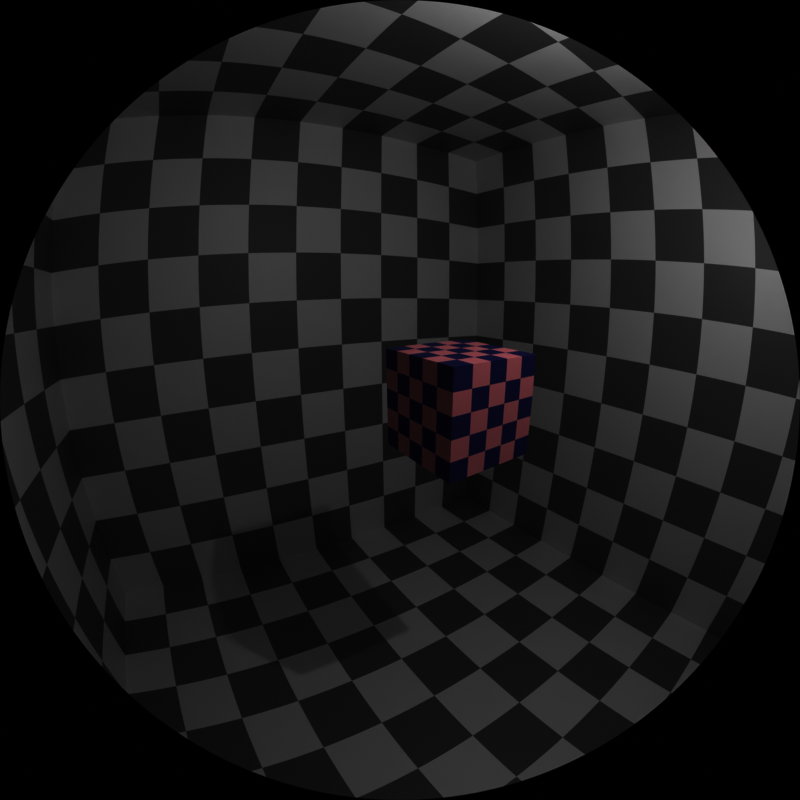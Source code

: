 # Source: Demo_RS_01.blend  (saved by Blender 3.1.7; exported with 4.5.12 LTS)
import bpy
from mathutils import Matrix  # noqa: F401  (used for matrix-valued properties, if any)

bpy.ops.wm.read_factory_settings(use_empty=True)
scene = bpy.context.scene
scene.name = 'Scene'

# ---- collections
col_collection = bpy.data.collections.new('Collection'); scene.collection.children.link(col_collection)
col_anycam = bpy.data.collections.new('AnyCam'); scene.collection.children.link(col_anycam)

# ---- materials (node trees are filled in below, after node groups)
mat_material = bpy.data.materials.new('Material')
mat_material.alpha_threshold = 0.0
mat_material.line_color = (0.0, 0.0, 0.0, 1.0)
mat_material_001 = bpy.data.materials.new('Material.001')
mat_anycam_plastic_cam_pano_std_test_120deg_48kp_orig_cam_left = bpy.data.materials.new('AnyCam.Plastic.Cam.Pano.Std.Test_120deg_48KP;Orig.Cam.Left')
mat_anycam_plastic_cam_pano_std_test_120deg_48kp_orig_cam_right = bpy.data.materials.new('AnyCam.Plastic.Cam.Pano.Std.Test_120deg_48KP;Orig.Cam.Right')
mat_frustum_pano_s_std_test_120deg_48kp = bpy.data.materials.new('Frustum.Pano.S.Std.Test_120deg_48KP')
mat_frustum_pano_l_std_test_120deg_48kp = bpy.data.materials.new('Frustum.Pano.L.Std.Test_120deg_48KP')

# ---- node groups
ng_anycam_input_plastic = bpy.data.node_groups.new('AnyCam.Input.Plastic', 'ShaderNodeTree')
_s = ng_anycam_input_plastic.interface.new_socket(name='Color', in_out='OUTPUT', socket_type='NodeSocketColor')
_s = ng_anycam_input_plastic.interface.new_socket(name='Color', in_out='INPUT', socket_type='NodeSocketColor')
_s.default_value = (1.0, 1.0, 1.0, 1.0)
_N = ng_anycam_input_plastic.nodes; _L = ng_anycam_input_plastic.links
n0 = _N.new('NodeGroupInput'); n0.name = 'Group Input'; n0.location = (0, 0)
n1 = _N.new('NodeGroupOutput'); n1.name = 'Group Output'; n1.location = (240, 0)
_L.new(n0.outputs[0], n1.inputs[0])
n1.is_active_output = True
ng_auto_smooth = bpy.data.node_groups.new('Auto Smooth', 'GeometryNodeTree')
_s = ng_auto_smooth.interface.new_socket(name='Geometry', in_out='OUTPUT', socket_type='NodeSocketGeometry')
_s = ng_auto_smooth.interface.new_socket(name='Geometry', in_out='INPUT', socket_type='NodeSocketGeometry')
_s = ng_auto_smooth.interface.new_socket(name='Angle', in_out='INPUT', socket_type='NodeSocketFloat')
_s.subtype = 'ANGLE'
_s.min_value = 0.0
_s.max_value = 3.142
ng_auto_smooth.is_modifier = True
_N = ng_auto_smooth.nodes; _L = ng_auto_smooth.links
n0 = _N.new('NodeGroupOutput'); n0.name = 'Group Output'; n0.location = (480, -100)
n1 = _N.new('NodeGroupInput'); n1.name = 'Group Input'; n1.location = (-420, -300)
n2 = _N.new('NodeGroupInput'); n2.name = 'Group Input.001'; n2.location = (-60, -100)
n3 = _N.new('GeometryNodeSetShadeSmooth'); n3.name = 'Set Shade Smooth'; n3.location = (120, -100)
n3.domain = 'EDGE'
n4 = _N.new('GeometryNodeSetShadeSmooth'); n4.name = 'Set Shade Smooth.001'; n4.location = (300, -100)
n5 = _N.new('GeometryNodeInputMeshEdgeAngle'); n5.name = 'Edge Angle'; n5.location = (-420, -220)
n6 = _N.new('GeometryNodeInputEdgeSmooth'); n6.name = 'Is Edge Smooth'; n6.location = (-60, -160)
n7 = _N.new('GeometryNodeInputShadeSmooth'); n7.name = 'Is Face Smooth'; n7.location = (-240, -340)
n8 = _N.new('FunctionNodeBooleanMath'); n8.name = 'Boolean Math'; n8.location = (-60, -220)
n9 = _N.new('FunctionNodeCompare'); n9.name = 'Compare'; n9.location = (-240, -180)
n9.operation = 'LESS_EQUAL'
_L.new(n5.outputs[0], n9.inputs[0])
_L.new(n4.outputs[0], n0.inputs[0])
_L.new(n1.outputs[1], n9.inputs[1])
_L.new(n9.outputs[0], n8.inputs[0])
_L.new(n7.outputs[0], n8.inputs[1])
_L.new(n2.outputs[0], n3.inputs[0])
_L.new(n6.outputs[0], n3.inputs[1])
_L.new(n3.outputs[0], n4.inputs[0])
_L.new(n8.outputs[0], n3.inputs[2])
n0.is_active_output = True

# ---- material node trees
mat_material.use_nodes = True; mat_material.node_tree.nodes.clear()
_N = mat_material.node_tree.nodes; _L = mat_material.node_tree.links
n0 = _N.new('ShaderNodeOutputMaterial'); n0.name = 'Material Output'; n0.location = (300, 300)
n1 = _N.new('ShaderNodeBsdfPrincipled'); n1.name = 'Principled BSDF'; n1.location = (10, 300)
n1.distribution = 'GGX'
n1.subsurface_method = 'BURLEY'
n1.inputs[2].default_value = 0.4
n1.inputs[3].default_value = 1.45
n1.inputs[27].default_value = (0.0, 0.0, 0.0, 1.0)
n1.inputs[28].default_value = 1.0
n2 = _N.new('ShaderNodeTexChecker'); n2.name = 'Checker Texture'; n2.location = (-413, 256)
n2.inputs[1].default_value = (0.7991, 0.3515, 0.3864, 1.0)
n2.inputs[2].default_value = (0.04324, 0.04232, 0.2, 1.0)
_L.new(n1.outputs[0], n0.inputs[0])
_L.new(n2.outputs[0], n1.inputs[0])
n0.is_active_output = True
mat_material_001.use_nodes = True; mat_material_001.node_tree.nodes.clear()
_N = mat_material_001.node_tree.nodes; _L = mat_material_001.node_tree.links
n0 = _N.new('ShaderNodeBsdfPrincipled'); n0.name = 'Principled BSDF'; n0.location = (10, 300)
n0.distribution = 'GGX'
n0.subsurface_method = 'BURLEY'
n0.inputs[3].default_value = 1.45
n0.inputs[27].default_value = (0.0, 0.0, 0.0, 1.0)
n0.inputs[28].default_value = 1.0
n1 = _N.new('ShaderNodeOutputMaterial'); n1.name = 'Material Output'; n1.location = (300, 300)
n2 = _N.new('ShaderNodeTexChecker'); n2.name = 'Checker Texture'; n2.location = (-304, 276)
n3 = _N.new('ShaderNodeTexCoord'); n3.name = 'Texture Coordinate'; n3.location = (-551, 294)
_L.new(n0.outputs[0], n1.inputs[0])
_L.new(n2.outputs[0], n0.inputs[0])
_L.new(n3.outputs[3], n2.inputs[0])
n1.is_active_output = True
mat_anycam_plastic_cam_pano_std_test_120deg_48kp_orig_cam_left.use_nodes = True; mat_anycam_plastic_cam_pano_std_test_120deg_48kp_orig_cam_left.node_tree.nodes.clear()
_N = mat_anycam_plastic_cam_pano_std_test_120deg_48kp_orig_cam_left.node_tree.nodes; _L = mat_anycam_plastic_cam_pano_std_test_120deg_48kp_orig_cam_left.node_tree.links
n0 = _N.new('ShaderNodeBsdfPrincipled'); n0.name = 'Principled BSDF'; n0.location = (10, 300)
n0.distribution = 'GGX'
n0.subsurface_method = 'BURLEY'
n0.inputs[2].default_value = 0.15
n0.inputs[3].default_value = 1.45
n0.inputs[8].default_value = 1.0
n0.inputs[10].default_value = 0.98
n0.inputs[27].default_value = (0.0, 0.0, 0.0, 1.0)
n0.inputs[28].default_value = 1.0
n1 = _N.new('ShaderNodeOutputMaterial'); n1.name = 'Material Output'; n1.location = (300, 300)
n2 = _N.new('ShaderNodeGroup'); n2.name = 'Group'; n2.location = (-370, 300)
n2.width = 280
n2.node_tree = ng_anycam_input_plastic
n2.inputs[0].default_value = (1.0, 1.0, 1.0, 1.0)
n3 = _N.new('ShaderNodeMix'); n3.name = 'Mix'; n3.location = (-160, 180)
n3.data_type = 'RGBA'
n3.inputs[0].default_value = 0.98
_L.new(n0.outputs[0], n1.inputs[0])
_L.new(n2.outputs[0], n3.inputs[6])
_L.new(n2.outputs[0], n3.inputs[7])
_L.new(n3.outputs[2], n0.inputs[0])
n1.is_active_output = True
mat_anycam_plastic_cam_pano_std_test_120deg_48kp_orig_cam_right.use_nodes = True; mat_anycam_plastic_cam_pano_std_test_120deg_48kp_orig_cam_right.node_tree.nodes.clear()
_N = mat_anycam_plastic_cam_pano_std_test_120deg_48kp_orig_cam_right.node_tree.nodes; _L = mat_anycam_plastic_cam_pano_std_test_120deg_48kp_orig_cam_right.node_tree.links
n0 = _N.new('ShaderNodeBsdfPrincipled'); n0.name = 'Principled BSDF'; n0.location = (10, 300)
n0.distribution = 'GGX'
n0.subsurface_method = 'BURLEY'
n0.inputs[2].default_value = 0.15
n0.inputs[3].default_value = 1.45
n0.inputs[8].default_value = 1.0
n0.inputs[10].default_value = 0.98
n0.inputs[27].default_value = (0.0, 0.0, 0.0, 1.0)
n0.inputs[28].default_value = 1.0
n1 = _N.new('ShaderNodeOutputMaterial'); n1.name = 'Material Output'; n1.location = (300, 300)
n2 = _N.new('ShaderNodeGroup'); n2.name = 'Group'; n2.location = (-370, 300)
n2.width = 280
n2.node_tree = ng_anycam_input_plastic
n2.inputs[0].default_value = (1.0, 1.0, 1.0, 1.0)
n3 = _N.new('ShaderNodeMix'); n3.name = 'Mix'; n3.location = (-160, 180)
n3.data_type = 'RGBA'
n3.inputs[0].default_value = 0.98
_L.new(n0.outputs[0], n1.inputs[0])
_L.new(n2.outputs[0], n3.inputs[6])
_L.new(n2.outputs[0], n3.inputs[7])
_L.new(n3.outputs[2], n0.inputs[0])
n1.is_active_output = True
mat_frustum_pano_s_std_test_120deg_48kp.use_nodes = True; mat_frustum_pano_s_std_test_120deg_48kp.node_tree.nodes.clear()
_N = mat_frustum_pano_s_std_test_120deg_48kp.node_tree.nodes; _L = mat_frustum_pano_s_std_test_120deg_48kp.node_tree.links
n0 = _N.new('ShaderNodeBsdfPrincipled'); n0.name = 'Principled BSDF'; n0.location = (10, 300)
n0.distribution = 'GGX'
n0.subsurface_method = 'BURLEY'
n0.inputs[3].default_value = 1.45
n0.inputs[27].default_value = (0.0, 0.0, 0.0, 1.0)
n0.inputs[28].default_value = 1.0
n1 = _N.new('ShaderNodeOutputMaterial'); n1.name = 'Material Output'; n1.location = (300, 300)
_L.new(n0.outputs[0], n1.inputs[0])
n1.is_active_output = True
mat_frustum_pano_l_std_test_120deg_48kp.use_nodes = True; mat_frustum_pano_l_std_test_120deg_48kp.node_tree.nodes.clear()
_N = mat_frustum_pano_l_std_test_120deg_48kp.node_tree.nodes; _L = mat_frustum_pano_l_std_test_120deg_48kp.node_tree.links
n0 = _N.new('ShaderNodeBsdfPrincipled'); n0.name = 'Principled BSDF'; n0.location = (10, 300)
n0.distribution = 'GGX'
n0.subsurface_method = 'BURLEY'
n0.inputs[3].default_value = 1.45
n0.inputs[27].default_value = (0.0, 0.0, 0.0, 1.0)
n0.inputs[28].default_value = 1.0
n1 = _N.new('ShaderNodeOutputMaterial'); n1.name = 'Material Output'; n1.location = (300, 300)
_L.new(n0.outputs[0], n1.inputs[0])
n1.is_active_output = True

# ---- world
world_world = bpy.data.worlds.new('World'); scene.world = world_world
world_world.use_nodes = True; world_world.node_tree.nodes.clear()
_N = world_world.node_tree.nodes; _L = world_world.node_tree.links
n0 = _N.new('ShaderNodeOutputWorld'); n0.name = 'World Output'; n0.location = (300, 300)
n1 = _N.new('ShaderNodeBackground'); n1.name = 'Background'; n1.location = (10, 300)
n1.inputs[0].default_value = (0.05088, 0.05088, 0.05088, 1.0)
_L.new(n1.outputs[0], n0.inputs[0])
n0.is_active_output = True
world_world.color = (0.05088, 0.05088, 0.05088)
world_world.use_sun_shadow = False
world_world.sun_shadow_jitter_overblur = 0.0

# ---- cameras
cam_cam_pano_std_test_120deg_48kp = bpy.data.cameras.new('Cam.Pano.Std.Test_120deg_48KP')
cam_cam_pano_std_test_120deg_48kp.type = 'PANO'
cam_cam_pano_std_test_120deg_48kp.sensor_fit = 'HORIZONTAL'
cam_cam_pano_std_test_120deg_48kp.clip_start = 0.0005
cam_cam_pano_std_test_120deg_48kp.clip_end = 1e+04
cam_cam_pano_std_test_120deg_48kp.lens = 1.0
cam_cam_pano_std_test_120deg_48kp.sensor_width = 1.44
cam_cam_pano_std_test_120deg_48kp.sensor_height = 1.0
cam_cam_pano_std_test_120deg_48kp.display_size = 0.5
cam_cam_pano_std_test_120deg_48kp.panorama_type = 'FISHEYE_EQUIDISTANT'
cam_cam_pano_std_test_120deg_48kp.fisheye_fov = 2.094

# ---- lights
light_light = bpy.data.lights.new('Light', 'POINT')
light_light.transmission_factor = 0.0
light_light.energy = 1000.0
light_light.shadow_soft_size = 0.1
light_light.shadow_maximum_resolution = 0.006
light_light.use_absolute_resolution = True

# ---- meshes
me_cube = bpy.data.meshes.new('Cube')
me_cube.from_pydata([(1.0, 1.0, 1.0), (1.0, 1.0, -1.0), (1.0, -1.0, 1.0), (1.0, -1.0, -1.0), (-1.0, 1.0, 1.0), (-1.0, 1.0, -1.0), (-1.0, -1.0, 1.0), (-1.0, -1.0, -1.0)], [], [(0, 4, 6, 2), (3, 2, 6, 7), (7, 6, 4, 5), (5, 1, 3, 7), (1, 0, 2, 3), (5, 4, 0, 1)])
_uv = me_cube.uv_layers.new(name='UVMap')
_uv.uv.foreach_set('vector', [0.625, 0.5, 0.875, 0.5, 0.875, 0.75, 0.625, 0.75, 0.375, 0.75, 0.625, 0.75, 0.625, 1.0, 0.375, 1.0, 0.375, 0.0, 0.625, 0.0, 0.625, 0.25, 0.375, 0.25, 0.125, 0.5, 0.375, 0.5, 0.375, 0.75, 0.125, 0.75, 0.375, 0.5, 0.625, 0.5, 0.625, 0.75, 0.375, 0.75, 0.375, 0.25, 0.625, 0.25, 0.625, 0.5, 0.375, 0.5])
me_cube.materials.append(mat_material)
me_cube.use_remesh_preserve_volume = False
me_cube.use_remesh_preserve_attributes = False
me_cube.use_mirror_vertex_groups = False
me_cube.update()
me_cube_001 = bpy.data.meshes.new('Cube.001')
me_cube_001.from_pydata([(-1.0, -1.0, -1.0), (-1.0, -1.0, 1.0), (-1.0, 1.0, -1.0), (-1.0, 1.0, 1.0), (1.0, -1.0, -1.0), (1.0, -1.0, 1.0), (1.0, 1.0, -1.0), (1.0, 1.0, 1.0)], [], [(0, 1, 3, 2), (2, 3, 7, 6), (6, 7, 5, 4), (4, 5, 1, 0), (2, 6, 4, 0), (7, 3, 1, 5)])
_uv = me_cube_001.uv_layers.new(name='UVMap')
_uv.uv.foreach_set('vector', [0.375, 0.0, 0.625, 0.0, 0.625, 0.25, 0.375, 0.25, 0.375, 0.25, 0.625, 0.25, 0.625, 0.5, 0.375, 0.5, 0.375, 0.5, 0.625, 0.5, 0.625, 0.75, 0.375, 0.75, 0.375, 0.75, 0.625, 0.75, 0.625, 1.0, 0.375, 1.0, 0.125, 0.5, 0.375, 0.5, 0.375, 0.75, 0.125, 0.75, 0.625, 0.5, 0.875, 0.5, 0.875, 0.75, 0.625, 0.75])
me_cube_001.materials.append(mat_material_001)
me_cube_001.use_remesh_fix_poles = True
me_cube_001.use_remesh_preserve_attributes = False
me_cube_001.use_mirror_vertex_groups = False
me_cube_001.update()
me_frustum_pano_l_std_test_120deg_48kp_mesh_001 = bpy.data.meshes.new('Frustum.Pano.L.Std.Test_120deg_48KP_mesh.001')
me_frustum_pano_l_std_test_120deg_48kp_mesh_001.from_pydata([(0.0, 0.0, 0.0), (-847.8, -176.6, -500.0), (-802.2, -185.7, -567.4), (-737.0, -191.9, -648.1), (-663.6, -197.5, -721.5), (-583.0, -202.4, -786.8), (-496.0, -206.7, -843.4), (-403.5, -210.1, -890.5), (-306.6, -212.9, -927.7), (-206.3, -214.9, -954.6), (-103.7, -216.0, -970.9), (0.0, -216.4, -976.3), (103.7, -216.0, -970.9), (206.3, -214.9, -954.6), (306.6, -212.9, -927.7), (403.5, -210.1, -890.5), (496.0, -206.7, -843.4), (583.0, -202.4, -786.8), (663.6, -197.5, -721.5), (737.0, -191.9, -648.1), (802.2, -185.7, -567.4), (847.8, -176.6, -500.0), (-859.3, -107.4, -500.0), (-806.6, -112.0, -580.4), (-740.9, -115.8, -661.5), (-667.1, -119.1, -735.3), (-586.1, -122.1, -801.0), (-498.5, -124.6, -857.9), (-405.6, -126.7, -905.2), (-308.1, -128.4, -942.6), (-207.3, -129.6, -969.7), (-104.2, -130.3, -986.0), (0.0, -130.5, -991.4), (104.2, -130.3, -986.0), (207.3, -129.6, -969.7), (308.1, -128.4, -942.6), (405.6, -126.7, -905.2), (498.5, -124.6, -857.9), (586.1, -122.1, -801.0), (667.1, -119.1, -735.3), (740.9, -115.8, -661.5), (806.6, -112.0, -580.4), (859.3, -107.4, -500.0), (-865.3, -36.05, -500.0), (-808.7, -37.44, -587.0), (-742.9, -38.69, -668.3), (-668.9, -39.82, -742.3), (-587.6, -40.81, -808.1), (-499.8, -41.65, -865.1), (-406.6, -42.35, -912.6), (-308.9, -42.91, -950.1), (-207.8, -43.3, -977.2), (-104.5, -43.54, -993.6), (0.0, -43.62, -999.0), (104.5, -43.54, -993.6), (207.8, -43.3, -977.2), (308.9, -42.91, -950.1), (406.6, -42.35, -912.6), (499.8, -41.65, -865.1), (587.6, -40.81, -808.1), (668.9, -39.82, -742.3), (742.9, -38.69, -668.3), (808.7, -37.44, -587.0), (865.3, -36.05, -500.0), (-865.3, 36.05, -500.0), (-808.7, 37.44, -587.0), (-742.9, 38.69, -668.3), (-668.9, 39.82, -742.3), (-587.6, 40.81, -808.1), (-499.8, 41.65, -865.1), (-406.6, 42.35, -912.6), (-308.9, 42.91, -950.1), (-207.8, 43.3, -977.2), (-104.5, 43.54, -993.6), (0.0, 43.62, -999.0), (104.5, 43.54, -993.6), (207.8, 43.3, -977.2), (308.9, 42.91, -950.1), (406.6, 42.35, -912.6), (499.8, 41.65, -865.1), (587.6, 40.81, -808.1), (668.9, 39.82, -742.3), (742.9, 38.69, -668.3), (808.7, 37.44, -587.0), (865.3, 36.05, -500.0), (-859.3, 107.4, -500.0), (-806.6, 112.0, -580.4), (-740.9, 115.8, -661.5), (-667.1, 119.1, -735.3), (-586.1, 122.1, -801.0), (-498.5, 124.6, -857.9), (-405.6, 126.7, -905.2), (-308.1, 128.4, -942.6), (-207.3, 129.6, -969.7), (-104.2, 130.3, -986.0), (0.0, 130.5, -991.4), (104.2, 130.3, -986.0), (207.3, 129.6, -969.7), (308.1, 128.4, -942.6), (405.6, 126.7, -905.2), (498.5, 124.6, -857.9), (586.1, 122.1, -801.0), (667.1, 119.1, -735.3), (740.9, 115.8, -661.5), (806.6, 112.0, -580.4), (859.3, 107.4, -500.0), (-847.8, 176.6, -500.0), (-802.2, 185.7, -567.4), (-737.0, 191.9, -648.1), (-663.6, 197.5, -721.5), (-583.0, 202.4, -786.8), (-496.0, 206.7, -843.4), (-403.5, 210.1, -890.5), (-306.6, 212.9, -927.7), (-206.3, 214.9, -954.6), (-103.7, 216.0, -970.9), (0.0, 216.4, -976.3), (103.7, 216.0, -970.9), (206.3, 214.9, -954.6), (306.6, 212.9, -927.7), (403.5, 210.1, -890.5), (496.0, 206.7, -843.4), (583.0, 202.4, -786.8), (663.6, 197.5, -721.5), (737.0, 191.9, -648.1), (802.2, 185.7, -567.4), (847.8, 176.6, -500.0)], [], [(1, 22, 23, 2), (2, 23, 24, 3), (3, 24, 25, 4), (4, 25, 26, 5), (5, 26, 27, 6), (6, 27, 28, 7), (7, 28, 29, 8), (8, 29, 30, 9), (9, 30, 31, 10), (10, 31, 32, 11), (11, 32, 33, 12), (12, 33, 34, 13), (13, 34, 35, 14), (14, 35, 36, 15), (15, 36, 37, 16), (16, 37, 38, 17), (17, 38, 39, 18), (18, 39, 40, 19), (19, 40, 41, 20), (20, 41, 42, 21), (22, 43, 44, 23), (23, 44, 45, 24), (24, 45, 46, 25), (25, 46, 47, 26), (26, 47, 48, 27), (27, 48, 49, 28), (28, 49, 50, 29), (29, 50, 51, 30), (30, 51, 52, 31), (31, 52, 53, 32), (32, 53, 54, 33), (33, 54, 55, 34), (34, 55, 56, 35), (35, 56, 57, 36), (36, 57, 58, 37), (37, 58, 59, 38), (38, 59, 60, 39), (39, 60, 61, 40), (40, 61, 62, 41), (41, 62, 63, 42), (43, 64, 65, 44), (44, 65, 66, 45), (45, 66, 67, 46), (46, 67, 68, 47), (47, 68, 69, 48), (48, 69, 70, 49), (49, 70, 71, 50), (50, 71, 72, 51), (51, 72, 73, 52), (52, 73, 74, 53), (53, 74, 75, 54), (54, 75, 76, 55), (55, 76, 77, 56), (56, 77, 78, 57), (57, 78, 79, 58), (58, 79, 80, 59), (59, 80, 81, 60), (60, 81, 82, 61), (61, 82, 83, 62), (62, 83, 84, 63), (64, 85, 86, 65), (65, 86, 87, 66), (66, 87, 88, 67), (67, 88, 89, 68), (68, 89, 90, 69), (69, 90, 91, 70), (70, 91, 92, 71), (71, 92, 93, 72), (72, 93, 94, 73), (73, 94, 95, 74), (74, 95, 96, 75), (75, 96, 97, 76), (76, 97, 98, 77), (77, 98, 99, 78), (78, 99, 100, 79), (79, 100, 101, 80), (80, 101, 102, 81), (81, 102, 103, 82), (82, 103, 104, 83), (83, 104, 105, 84), (85, 106, 107, 86), (86, 107, 108, 87), (87, 108, 109, 88), (88, 109, 110, 89), (89, 110, 111, 90), (90, 111, 112, 91), (91, 112, 113, 92), (92, 113, 114, 93), (93, 114, 115, 94), (94, 115, 116, 95), (95, 116, 117, 96), (96, 117, 118, 97), (97, 118, 119, 98), (98, 119, 120, 99), (99, 120, 121, 100), (100, 121, 122, 101), (101, 122, 123, 102), (102, 123, 124, 103), (103, 124, 125, 104), (104, 125, 126, 105), (0, 1, 2), (0, 2, 3), (0, 3, 4), (0, 4, 5), (0, 5, 6), (0, 6, 7), (0, 7, 8), (0, 8, 9), (0, 9, 10), (0, 10, 11), (0, 11, 12), (0, 12, 13), (0, 13, 14), (0, 14, 15), (0, 15, 16), (0, 16, 17), (0, 17, 18), (0, 18, 19), (0, 19, 20), (0, 20, 21), (0, 107, 106), (0, 108, 107), (0, 109, 108), (0, 110, 109), (0, 111, 110), (0, 112, 111), (0, 113, 112), (0, 114, 113), (0, 115, 114), (0, 116, 115), (0, 117, 116), (0, 118, 117), (0, 119, 118), (0, 120, 119), (0, 121, 120), (0, 122, 121), (0, 123, 122), (0, 124, 123), (0, 125, 124), (0, 126, 125), (0, 22, 1), (0, 43, 22), (0, 64, 43), (0, 85, 64), (0, 106, 85), (0, 21, 42), (0, 42, 63), (0, 63, 84), (0, 84, 105), (0, 105, 126)])
me_frustum_pano_l_std_test_120deg_48kp_mesh_001.polygons.foreach_set('use_smooth', [True] * 150)
me_frustum_pano_l_std_test_120deg_48kp_mesh_001.materials.append(mat_anycam_plastic_cam_pano_std_test_120deg_48kp_orig_cam_left)
me_frustum_pano_l_std_test_120deg_48kp_mesh_001.use_remesh_fix_poles = True
me_frustum_pano_l_std_test_120deg_48kp_mesh_001.use_remesh_preserve_attributes = False
me_frustum_pano_l_std_test_120deg_48kp_mesh_001.update()
me_frustum_pano_s_std_test_120deg_48kp_mesh_001 = bpy.data.meshes.new('Frustum.Pano.S.Std.Test_120deg_48KP_mesh.001')
me_frustum_pano_s_std_test_120deg_48kp_mesh_001.from_pydata([(0.0, 0.0, 0.0), (-0.8478, -0.1766, -0.5), (-0.8022, -0.1857, -0.5674), (-0.737, -0.1919, -0.6481), (-0.6636, -0.1975, -0.7215), (-0.583, -0.2024, -0.7868), (-0.496, -0.2067, -0.8434), (-0.4035, -0.2101, -0.8905), (-0.3066, -0.2129, -0.9277), (-0.2063, -0.2149, -0.9546), (-0.1037, -0.216, -0.9709), (0.0, -0.2164, -0.9763), (0.1037, -0.216, -0.9709), (0.2063, -0.2149, -0.9546), (0.3066, -0.2129, -0.9277), (0.4035, -0.2101, -0.8905), (0.496, -0.2067, -0.8434), (0.583, -0.2024, -0.7868), (0.6636, -0.1975, -0.7215), (0.737, -0.1919, -0.6481), (0.8022, -0.1857, -0.5674), (0.8478, -0.1766, -0.5), (-0.8593, -0.1074, -0.5), (-0.8066, -0.112, -0.5804), (-0.7409, -0.1158, -0.6615), (-0.6671, -0.1191, -0.7353), (-0.5861, -0.1221, -0.801), (-0.4985, -0.1246, -0.8579), (-0.4056, -0.1267, -0.9052), (-0.3081, -0.1284, -0.9426), (-0.2073, -0.1296, -0.9697), (-0.1042, -0.1303, -0.986), (0.0, -0.1305, -0.9914), (0.1042, -0.1303, -0.986), (0.2073, -0.1296, -0.9697), (0.3081, -0.1284, -0.9426), (0.4056, -0.1267, -0.9052), (0.4985, -0.1246, -0.8579), (0.5861, -0.1221, -0.801), (0.6671, -0.1191, -0.7353), (0.7409, -0.1158, -0.6615), (0.8066, -0.112, -0.5804), (0.8593, -0.1074, -0.5), (-0.8653, -0.03605, -0.5), (-0.8087, -0.03744, -0.587), (-0.7429, -0.03869, -0.6683), (-0.6689, -0.03982, -0.7423), (-0.5876, -0.04081, -0.8081), (-0.4998, -0.04165, -0.8651), (-0.4066, -0.04235, -0.9126), (-0.3089, -0.04291, -0.9501), (-0.2078, -0.0433, -0.9772), (-0.1045, -0.04354, -0.9936), (0.0, -0.04362, -0.999), (0.1045, -0.04354, -0.9936), (0.2078, -0.0433, -0.9772), (0.3089, -0.04291, -0.9501), (0.4066, -0.04235, -0.9126), (0.4998, -0.04165, -0.8651), (0.5876, -0.04081, -0.8081), (0.6689, -0.03982, -0.7423), (0.7429, -0.03869, -0.6683), (0.8087, -0.03744, -0.587), (0.8653, -0.03605, -0.5), (-0.8653, 0.03605, -0.5), (-0.8087, 0.03744, -0.587), (-0.7429, 0.03869, -0.6683), (-0.6689, 0.03982, -0.7423), (-0.5876, 0.04081, -0.8081), (-0.4998, 0.04165, -0.8651), (-0.4066, 0.04235, -0.9126), (-0.3089, 0.04291, -0.9501), (-0.2078, 0.0433, -0.9772), (-0.1045, 0.04354, -0.9936), (0.0, 0.04362, -0.999), (0.1045, 0.04354, -0.9936), (0.2078, 0.0433, -0.9772), (0.3089, 0.04291, -0.9501), (0.4066, 0.04235, -0.9126), (0.4998, 0.04165, -0.8651), (0.5876, 0.04081, -0.8081), (0.6689, 0.03982, -0.7423), (0.7429, 0.03869, -0.6683), (0.8087, 0.03744, -0.587), (0.8653, 0.03605, -0.5), (-0.8593, 0.1074, -0.5), (-0.8066, 0.112, -0.5804), (-0.7409, 0.1158, -0.6615), (-0.6671, 0.1191, -0.7353), (-0.5861, 0.1221, -0.801), (-0.4985, 0.1246, -0.8579), (-0.4056, 0.1267, -0.9052), (-0.3081, 0.1284, -0.9426), (-0.2073, 0.1296, -0.9697), (-0.1042, 0.1303, -0.986), (0.0, 0.1305, -0.9914), (0.1042, 0.1303, -0.986), (0.2073, 0.1296, -0.9697), (0.3081, 0.1284, -0.9426), (0.4056, 0.1267, -0.9052), (0.4985, 0.1246, -0.8579), (0.5861, 0.1221, -0.801), (0.6671, 0.1191, -0.7353), (0.7409, 0.1158, -0.6615), (0.8066, 0.112, -0.5804), (0.8593, 0.1074, -0.5), (-0.8478, 0.1766, -0.5), (-0.8022, 0.1857, -0.5674), (-0.737, 0.1919, -0.6481), (-0.6636, 0.1975, -0.7215), (-0.583, 0.2024, -0.7868), (-0.496, 0.2067, -0.8434), (-0.4035, 0.2101, -0.8905), (-0.3066, 0.2129, -0.9277), (-0.2063, 0.2149, -0.9546), (-0.1037, 0.216, -0.9709), (0.0, 0.2164, -0.9763), (0.1037, 0.216, -0.9709), (0.2063, 0.2149, -0.9546), (0.3066, 0.2129, -0.9277), (0.4035, 0.2101, -0.8905), (0.496, 0.2067, -0.8434), (0.583, 0.2024, -0.7868), (0.6636, 0.1975, -0.7215), (0.737, 0.1919, -0.6481), (0.8022, 0.1857, -0.5674), (0.8478, 0.1766, -0.5)], [], [(1, 22, 23, 2), (2, 23, 24, 3), (3, 24, 25, 4), (4, 25, 26, 5), (5, 26, 27, 6), (6, 27, 28, 7), (7, 28, 29, 8), (8, 29, 30, 9), (9, 30, 31, 10), (10, 31, 32, 11), (11, 32, 33, 12), (12, 33, 34, 13), (13, 34, 35, 14), (14, 35, 36, 15), (15, 36, 37, 16), (16, 37, 38, 17), (17, 38, 39, 18), (18, 39, 40, 19), (19, 40, 41, 20), (20, 41, 42, 21), (22, 43, 44, 23), (23, 44, 45, 24), (24, 45, 46, 25), (25, 46, 47, 26), (26, 47, 48, 27), (27, 48, 49, 28), (28, 49, 50, 29), (29, 50, 51, 30), (30, 51, 52, 31), (31, 52, 53, 32), (32, 53, 54, 33), (33, 54, 55, 34), (34, 55, 56, 35), (35, 56, 57, 36), (36, 57, 58, 37), (37, 58, 59, 38), (38, 59, 60, 39), (39, 60, 61, 40), (40, 61, 62, 41), (41, 62, 63, 42), (43, 64, 65, 44), (44, 65, 66, 45), (45, 66, 67, 46), (46, 67, 68, 47), (47, 68, 69, 48), (48, 69, 70, 49), (49, 70, 71, 50), (50, 71, 72, 51), (51, 72, 73, 52), (52, 73, 74, 53), (53, 74, 75, 54), (54, 75, 76, 55), (55, 76, 77, 56), (56, 77, 78, 57), (57, 78, 79, 58), (58, 79, 80, 59), (59, 80, 81, 60), (60, 81, 82, 61), (61, 82, 83, 62), (62, 83, 84, 63), (64, 85, 86, 65), (65, 86, 87, 66), (66, 87, 88, 67), (67, 88, 89, 68), (68, 89, 90, 69), (69, 90, 91, 70), (70, 91, 92, 71), (71, 92, 93, 72), (72, 93, 94, 73), (73, 94, 95, 74), (74, 95, 96, 75), (75, 96, 97, 76), (76, 97, 98, 77), (77, 98, 99, 78), (78, 99, 100, 79), (79, 100, 101, 80), (80, 101, 102, 81), (81, 102, 103, 82), (82, 103, 104, 83), (83, 104, 105, 84), (85, 106, 107, 86), (86, 107, 108, 87), (87, 108, 109, 88), (88, 109, 110, 89), (89, 110, 111, 90), (90, 111, 112, 91), (91, 112, 113, 92), (92, 113, 114, 93), (93, 114, 115, 94), (94, 115, 116, 95), (95, 116, 117, 96), (96, 117, 118, 97), (97, 118, 119, 98), (98, 119, 120, 99), (99, 120, 121, 100), (100, 121, 122, 101), (101, 122, 123, 102), (102, 123, 124, 103), (103, 124, 125, 104), (104, 125, 126, 105), (0, 1, 2), (0, 2, 3), (0, 3, 4), (0, 4, 5), (0, 5, 6), (0, 6, 7), (0, 7, 8), (0, 8, 9), (0, 9, 10), (0, 10, 11), (0, 11, 12), (0, 12, 13), (0, 13, 14), (0, 14, 15), (0, 15, 16), (0, 16, 17), (0, 17, 18), (0, 18, 19), (0, 19, 20), (0, 20, 21), (0, 107, 106), (0, 108, 107), (0, 109, 108), (0, 110, 109), (0, 111, 110), (0, 112, 111), (0, 113, 112), (0, 114, 113), (0, 115, 114), (0, 116, 115), (0, 117, 116), (0, 118, 117), (0, 119, 118), (0, 120, 119), (0, 121, 120), (0, 122, 121), (0, 123, 122), (0, 124, 123), (0, 125, 124), (0, 126, 125), (0, 22, 1), (0, 43, 22), (0, 64, 43), (0, 85, 64), (0, 106, 85), (0, 21, 42), (0, 42, 63), (0, 63, 84), (0, 84, 105), (0, 105, 126)])
me_frustum_pano_s_std_test_120deg_48kp_mesh_001.polygons.foreach_set('use_smooth', [True] * 150)
me_frustum_pano_s_std_test_120deg_48kp_mesh_001.materials.append(mat_anycam_plastic_cam_pano_std_test_120deg_48kp_orig_cam_left)
me_frustum_pano_s_std_test_120deg_48kp_mesh_001.use_remesh_fix_poles = True
me_frustum_pano_s_std_test_120deg_48kp_mesh_001.use_remesh_preserve_attributes = False
me_frustum_pano_s_std_test_120deg_48kp_mesh_001.update()
me_frustum_pano_l_std_test_120deg_48kp_mesh_002 = bpy.data.meshes.new('Frustum.Pano.L.Std.Test_120deg_48KP_mesh.002')
me_frustum_pano_l_std_test_120deg_48kp_mesh_002.from_pydata([(0.0, 0.0, 0.0), (-847.8, -176.6, -500.0), (-802.2, -185.7, -567.4), (-737.0, -191.9, -648.1), (-663.6, -197.5, -721.5), (-583.0, -202.4, -786.8), (-496.0, -206.7, -843.4), (-403.5, -210.1, -890.5), (-306.6, -212.9, -927.7), (-206.3, -214.9, -954.6), (-103.7, -216.0, -970.9), (0.0, -216.4, -976.3), (103.7, -216.0, -970.9), (206.3, -214.9, -954.6), (306.6, -212.9, -927.7), (403.5, -210.1, -890.5), (496.0, -206.7, -843.4), (583.0, -202.4, -786.8), (663.6, -197.5, -721.5), (737.0, -191.9, -648.1), (802.2, -185.7, -567.4), (847.8, -176.6, -500.0), (-859.3, -107.4, -500.0), (-806.6, -112.0, -580.4), (-740.9, -115.8, -661.5), (-667.1, -119.1, -735.3), (-586.1, -122.1, -801.0), (-498.5, -124.6, -857.9), (-405.6, -126.7, -905.2), (-308.1, -128.4, -942.6), (-207.3, -129.6, -969.7), (-104.2, -130.3, -986.0), (0.0, -130.5, -991.4), (104.2, -130.3, -986.0), (207.3, -129.6, -969.7), (308.1, -128.4, -942.6), (405.6, -126.7, -905.2), (498.5, -124.6, -857.9), (586.1, -122.1, -801.0), (667.1, -119.1, -735.3), (740.9, -115.8, -661.5), (806.6, -112.0, -580.4), (859.3, -107.4, -500.0), (-865.3, -36.05, -500.0), (-808.7, -37.44, -587.0), (-742.9, -38.69, -668.3), (-668.9, -39.82, -742.3), (-587.6, -40.81, -808.1), (-499.8, -41.65, -865.1), (-406.6, -42.35, -912.6), (-308.9, -42.91, -950.1), (-207.8, -43.3, -977.2), (-104.5, -43.54, -993.6), (0.0, -43.62, -999.0), (104.5, -43.54, -993.6), (207.8, -43.3, -977.2), (308.9, -42.91, -950.1), (406.6, -42.35, -912.6), (499.8, -41.65, -865.1), (587.6, -40.81, -808.1), (668.9, -39.82, -742.3), (742.9, -38.69, -668.3), (808.7, -37.44, -587.0), (865.3, -36.05, -500.0), (-865.3, 36.05, -500.0), (-808.7, 37.44, -587.0), (-742.9, 38.69, -668.3), (-668.9, 39.82, -742.3), (-587.6, 40.81, -808.1), (-499.8, 41.65, -865.1), (-406.6, 42.35, -912.6), (-308.9, 42.91, -950.1), (-207.8, 43.3, -977.2), (-104.5, 43.54, -993.6), (0.0, 43.62, -999.0), (104.5, 43.54, -993.6), (207.8, 43.3, -977.2), (308.9, 42.91, -950.1), (406.6, 42.35, -912.6), (499.8, 41.65, -865.1), (587.6, 40.81, -808.1), (668.9, 39.82, -742.3), (742.9, 38.69, -668.3), (808.7, 37.44, -587.0), (865.3, 36.05, -500.0), (-859.3, 107.4, -500.0), (-806.6, 112.0, -580.4), (-740.9, 115.8, -661.5), (-667.1, 119.1, -735.3), (-586.1, 122.1, -801.0), (-498.5, 124.6, -857.9), (-405.6, 126.7, -905.2), (-308.1, 128.4, -942.6), (-207.3, 129.6, -969.7), (-104.2, 130.3, -986.0), (0.0, 130.5, -991.4), (104.2, 130.3, -986.0), (207.3, 129.6, -969.7), (308.1, 128.4, -942.6), (405.6, 126.7, -905.2), (498.5, 124.6, -857.9), (586.1, 122.1, -801.0), (667.1, 119.1, -735.3), (740.9, 115.8, -661.5), (806.6, 112.0, -580.4), (859.3, 107.4, -500.0), (-847.8, 176.6, -500.0), (-802.2, 185.7, -567.4), (-737.0, 191.9, -648.1), (-663.6, 197.5, -721.5), (-583.0, 202.4, -786.8), (-496.0, 206.7, -843.4), (-403.5, 210.1, -890.5), (-306.6, 212.9, -927.7), (-206.3, 214.9, -954.6), (-103.7, 216.0, -970.9), (0.0, 216.4, -976.3), (103.7, 216.0, -970.9), (206.3, 214.9, -954.6), (306.6, 212.9, -927.7), (403.5, 210.1, -890.5), (496.0, 206.7, -843.4), (583.0, 202.4, -786.8), (663.6, 197.5, -721.5), (737.0, 191.9, -648.1), (802.2, 185.7, -567.4), (847.8, 176.6, -500.0)], [], [(1, 22, 23, 2), (2, 23, 24, 3), (3, 24, 25, 4), (4, 25, 26, 5), (5, 26, 27, 6), (6, 27, 28, 7), (7, 28, 29, 8), (8, 29, 30, 9), (9, 30, 31, 10), (10, 31, 32, 11), (11, 32, 33, 12), (12, 33, 34, 13), (13, 34, 35, 14), (14, 35, 36, 15), (15, 36, 37, 16), (16, 37, 38, 17), (17, 38, 39, 18), (18, 39, 40, 19), (19, 40, 41, 20), (20, 41, 42, 21), (22, 43, 44, 23), (23, 44, 45, 24), (24, 45, 46, 25), (25, 46, 47, 26), (26, 47, 48, 27), (27, 48, 49, 28), (28, 49, 50, 29), (29, 50, 51, 30), (30, 51, 52, 31), (31, 52, 53, 32), (32, 53, 54, 33), (33, 54, 55, 34), (34, 55, 56, 35), (35, 56, 57, 36), (36, 57, 58, 37), (37, 58, 59, 38), (38, 59, 60, 39), (39, 60, 61, 40), (40, 61, 62, 41), (41, 62, 63, 42), (43, 64, 65, 44), (44, 65, 66, 45), (45, 66, 67, 46), (46, 67, 68, 47), (47, 68, 69, 48), (48, 69, 70, 49), (49, 70, 71, 50), (50, 71, 72, 51), (51, 72, 73, 52), (52, 73, 74, 53), (53, 74, 75, 54), (54, 75, 76, 55), (55, 76, 77, 56), (56, 77, 78, 57), (57, 78, 79, 58), (58, 79, 80, 59), (59, 80, 81, 60), (60, 81, 82, 61), (61, 82, 83, 62), (62, 83, 84, 63), (64, 85, 86, 65), (65, 86, 87, 66), (66, 87, 88, 67), (67, 88, 89, 68), (68, 89, 90, 69), (69, 90, 91, 70), (70, 91, 92, 71), (71, 92, 93, 72), (72, 93, 94, 73), (73, 94, 95, 74), (74, 95, 96, 75), (75, 96, 97, 76), (76, 97, 98, 77), (77, 98, 99, 78), (78, 99, 100, 79), (79, 100, 101, 80), (80, 101, 102, 81), (81, 102, 103, 82), (82, 103, 104, 83), (83, 104, 105, 84), (85, 106, 107, 86), (86, 107, 108, 87), (87, 108, 109, 88), (88, 109, 110, 89), (89, 110, 111, 90), (90, 111, 112, 91), (91, 112, 113, 92), (92, 113, 114, 93), (93, 114, 115, 94), (94, 115, 116, 95), (95, 116, 117, 96), (96, 117, 118, 97), (97, 118, 119, 98), (98, 119, 120, 99), (99, 120, 121, 100), (100, 121, 122, 101), (101, 122, 123, 102), (102, 123, 124, 103), (103, 124, 125, 104), (104, 125, 126, 105), (0, 1, 2), (0, 2, 3), (0, 3, 4), (0, 4, 5), (0, 5, 6), (0, 6, 7), (0, 7, 8), (0, 8, 9), (0, 9, 10), (0, 10, 11), (0, 11, 12), (0, 12, 13), (0, 13, 14), (0, 14, 15), (0, 15, 16), (0, 16, 17), (0, 17, 18), (0, 18, 19), (0, 19, 20), (0, 20, 21), (0, 107, 106), (0, 108, 107), (0, 109, 108), (0, 110, 109), (0, 111, 110), (0, 112, 111), (0, 113, 112), (0, 114, 113), (0, 115, 114), (0, 116, 115), (0, 117, 116), (0, 118, 117), (0, 119, 118), (0, 120, 119), (0, 121, 120), (0, 122, 121), (0, 123, 122), (0, 124, 123), (0, 125, 124), (0, 126, 125), (0, 22, 1), (0, 43, 22), (0, 64, 43), (0, 85, 64), (0, 106, 85), (0, 21, 42), (0, 42, 63), (0, 63, 84), (0, 84, 105), (0, 105, 126)])
me_frustum_pano_l_std_test_120deg_48kp_mesh_002.polygons.foreach_set('use_smooth', [True] * 150)
me_frustum_pano_l_std_test_120deg_48kp_mesh_002.materials.append(mat_anycam_plastic_cam_pano_std_test_120deg_48kp_orig_cam_right)
me_frustum_pano_l_std_test_120deg_48kp_mesh_002.use_remesh_fix_poles = True
me_frustum_pano_l_std_test_120deg_48kp_mesh_002.use_remesh_preserve_attributes = False
me_frustum_pano_l_std_test_120deg_48kp_mesh_002.update()
me_frustum_pano_s_std_test_120deg_48kp_mesh_002 = bpy.data.meshes.new('Frustum.Pano.S.Std.Test_120deg_48KP_mesh.002')
me_frustum_pano_s_std_test_120deg_48kp_mesh_002.from_pydata([(0.0, 0.0, 0.0), (-0.8478, -0.1766, -0.5), (-0.8022, -0.1857, -0.5674), (-0.737, -0.1919, -0.6481), (-0.6636, -0.1975, -0.7215), (-0.583, -0.2024, -0.7868), (-0.496, -0.2067, -0.8434), (-0.4035, -0.2101, -0.8905), (-0.3066, -0.2129, -0.9277), (-0.2063, -0.2149, -0.9546), (-0.1037, -0.216, -0.9709), (0.0, -0.2164, -0.9763), (0.1037, -0.216, -0.9709), (0.2063, -0.2149, -0.9546), (0.3066, -0.2129, -0.9277), (0.4035, -0.2101, -0.8905), (0.496, -0.2067, -0.8434), (0.583, -0.2024, -0.7868), (0.6636, -0.1975, -0.7215), (0.737, -0.1919, -0.6481), (0.8022, -0.1857, -0.5674), (0.8478, -0.1766, -0.5), (-0.8593, -0.1074, -0.5), (-0.8066, -0.112, -0.5804), (-0.7409, -0.1158, -0.6615), (-0.6671, -0.1191, -0.7353), (-0.5861, -0.1221, -0.801), (-0.4985, -0.1246, -0.8579), (-0.4056, -0.1267, -0.9052), (-0.3081, -0.1284, -0.9426), (-0.2073, -0.1296, -0.9697), (-0.1042, -0.1303, -0.986), (0.0, -0.1305, -0.9914), (0.1042, -0.1303, -0.986), (0.2073, -0.1296, -0.9697), (0.3081, -0.1284, -0.9426), (0.4056, -0.1267, -0.9052), (0.4985, -0.1246, -0.8579), (0.5861, -0.1221, -0.801), (0.6671, -0.1191, -0.7353), (0.7409, -0.1158, -0.6615), (0.8066, -0.112, -0.5804), (0.8593, -0.1074, -0.5), (-0.8653, -0.03605, -0.5), (-0.8087, -0.03744, -0.587), (-0.7429, -0.03869, -0.6683), (-0.6689, -0.03982, -0.7423), (-0.5876, -0.04081, -0.8081), (-0.4998, -0.04165, -0.8651), (-0.4066, -0.04235, -0.9126), (-0.3089, -0.04291, -0.9501), (-0.2078, -0.0433, -0.9772), (-0.1045, -0.04354, -0.9936), (0.0, -0.04362, -0.999), (0.1045, -0.04354, -0.9936), (0.2078, -0.0433, -0.9772), (0.3089, -0.04291, -0.9501), (0.4066, -0.04235, -0.9126), (0.4998, -0.04165, -0.8651), (0.5876, -0.04081, -0.8081), (0.6689, -0.03982, -0.7423), (0.7429, -0.03869, -0.6683), (0.8087, -0.03744, -0.587), (0.8653, -0.03605, -0.5), (-0.8653, 0.03605, -0.5), (-0.8087, 0.03744, -0.587), (-0.7429, 0.03869, -0.6683), (-0.6689, 0.03982, -0.7423), (-0.5876, 0.04081, -0.8081), (-0.4998, 0.04165, -0.8651), (-0.4066, 0.04235, -0.9126), (-0.3089, 0.04291, -0.9501), (-0.2078, 0.0433, -0.9772), (-0.1045, 0.04354, -0.9936), (0.0, 0.04362, -0.999), (0.1045, 0.04354, -0.9936), (0.2078, 0.0433, -0.9772), (0.3089, 0.04291, -0.9501), (0.4066, 0.04235, -0.9126), (0.4998, 0.04165, -0.8651), (0.5876, 0.04081, -0.8081), (0.6689, 0.03982, -0.7423), (0.7429, 0.03869, -0.6683), (0.8087, 0.03744, -0.587), (0.8653, 0.03605, -0.5), (-0.8593, 0.1074, -0.5), (-0.8066, 0.112, -0.5804), (-0.7409, 0.1158, -0.6615), (-0.6671, 0.1191, -0.7353), (-0.5861, 0.1221, -0.801), (-0.4985, 0.1246, -0.8579), (-0.4056, 0.1267, -0.9052), (-0.3081, 0.1284, -0.9426), (-0.2073, 0.1296, -0.9697), (-0.1042, 0.1303, -0.986), (0.0, 0.1305, -0.9914), (0.1042, 0.1303, -0.986), (0.2073, 0.1296, -0.9697), (0.3081, 0.1284, -0.9426), (0.4056, 0.1267, -0.9052), (0.4985, 0.1246, -0.8579), (0.5861, 0.1221, -0.801), (0.6671, 0.1191, -0.7353), (0.7409, 0.1158, -0.6615), (0.8066, 0.112, -0.5804), (0.8593, 0.1074, -0.5), (-0.8478, 0.1766, -0.5), (-0.8022, 0.1857, -0.5674), (-0.737, 0.1919, -0.6481), (-0.6636, 0.1975, -0.7215), (-0.583, 0.2024, -0.7868), (-0.496, 0.2067, -0.8434), (-0.4035, 0.2101, -0.8905), (-0.3066, 0.2129, -0.9277), (-0.2063, 0.2149, -0.9546), (-0.1037, 0.216, -0.9709), (0.0, 0.2164, -0.9763), (0.1037, 0.216, -0.9709), (0.2063, 0.2149, -0.9546), (0.3066, 0.2129, -0.9277), (0.4035, 0.2101, -0.8905), (0.496, 0.2067, -0.8434), (0.583, 0.2024, -0.7868), (0.6636, 0.1975, -0.7215), (0.737, 0.1919, -0.6481), (0.8022, 0.1857, -0.5674), (0.8478, 0.1766, -0.5)], [], [(1, 22, 23, 2), (2, 23, 24, 3), (3, 24, 25, 4), (4, 25, 26, 5), (5, 26, 27, 6), (6, 27, 28, 7), (7, 28, 29, 8), (8, 29, 30, 9), (9, 30, 31, 10), (10, 31, 32, 11), (11, 32, 33, 12), (12, 33, 34, 13), (13, 34, 35, 14), (14, 35, 36, 15), (15, 36, 37, 16), (16, 37, 38, 17), (17, 38, 39, 18), (18, 39, 40, 19), (19, 40, 41, 20), (20, 41, 42, 21), (22, 43, 44, 23), (23, 44, 45, 24), (24, 45, 46, 25), (25, 46, 47, 26), (26, 47, 48, 27), (27, 48, 49, 28), (28, 49, 50, 29), (29, 50, 51, 30), (30, 51, 52, 31), (31, 52, 53, 32), (32, 53, 54, 33), (33, 54, 55, 34), (34, 55, 56, 35), (35, 56, 57, 36), (36, 57, 58, 37), (37, 58, 59, 38), (38, 59, 60, 39), (39, 60, 61, 40), (40, 61, 62, 41), (41, 62, 63, 42), (43, 64, 65, 44), (44, 65, 66, 45), (45, 66, 67, 46), (46, 67, 68, 47), (47, 68, 69, 48), (48, 69, 70, 49), (49, 70, 71, 50), (50, 71, 72, 51), (51, 72, 73, 52), (52, 73, 74, 53), (53, 74, 75, 54), (54, 75, 76, 55), (55, 76, 77, 56), (56, 77, 78, 57), (57, 78, 79, 58), (58, 79, 80, 59), (59, 80, 81, 60), (60, 81, 82, 61), (61, 82, 83, 62), (62, 83, 84, 63), (64, 85, 86, 65), (65, 86, 87, 66), (66, 87, 88, 67), (67, 88, 89, 68), (68, 89, 90, 69), (69, 90, 91, 70), (70, 91, 92, 71), (71, 92, 93, 72), (72, 93, 94, 73), (73, 94, 95, 74), (74, 95, 96, 75), (75, 96, 97, 76), (76, 97, 98, 77), (77, 98, 99, 78), (78, 99, 100, 79), (79, 100, 101, 80), (80, 101, 102, 81), (81, 102, 103, 82), (82, 103, 104, 83), (83, 104, 105, 84), (85, 106, 107, 86), (86, 107, 108, 87), (87, 108, 109, 88), (88, 109, 110, 89), (89, 110, 111, 90), (90, 111, 112, 91), (91, 112, 113, 92), (92, 113, 114, 93), (93, 114, 115, 94), (94, 115, 116, 95), (95, 116, 117, 96), (96, 117, 118, 97), (97, 118, 119, 98), (98, 119, 120, 99), (99, 120, 121, 100), (100, 121, 122, 101), (101, 122, 123, 102), (102, 123, 124, 103), (103, 124, 125, 104), (104, 125, 126, 105), (0, 1, 2), (0, 2, 3), (0, 3, 4), (0, 4, 5), (0, 5, 6), (0, 6, 7), (0, 7, 8), (0, 8, 9), (0, 9, 10), (0, 10, 11), (0, 11, 12), (0, 12, 13), (0, 13, 14), (0, 14, 15), (0, 15, 16), (0, 16, 17), (0, 17, 18), (0, 18, 19), (0, 19, 20), (0, 20, 21), (0, 107, 106), (0, 108, 107), (0, 109, 108), (0, 110, 109), (0, 111, 110), (0, 112, 111), (0, 113, 112), (0, 114, 113), (0, 115, 114), (0, 116, 115), (0, 117, 116), (0, 118, 117), (0, 119, 118), (0, 120, 119), (0, 121, 120), (0, 122, 121), (0, 123, 122), (0, 124, 123), (0, 125, 124), (0, 126, 125), (0, 22, 1), (0, 43, 22), (0, 64, 43), (0, 85, 64), (0, 106, 85), (0, 21, 42), (0, 42, 63), (0, 63, 84), (0, 84, 105), (0, 105, 126)])
me_frustum_pano_s_std_test_120deg_48kp_mesh_002.polygons.foreach_set('use_smooth', [True] * 150)
me_frustum_pano_s_std_test_120deg_48kp_mesh_002.materials.append(mat_anycam_plastic_cam_pano_std_test_120deg_48kp_orig_cam_right)
me_frustum_pano_s_std_test_120deg_48kp_mesh_002.use_remesh_fix_poles = True
me_frustum_pano_s_std_test_120deg_48kp_mesh_002.use_remesh_preserve_attributes = False
me_frustum_pano_s_std_test_120deg_48kp_mesh_002.update()
me_frustum_pano_s_std_test_120deg_48kp_mesh = bpy.data.meshes.new('Frustum.Pano.S.Std.Test_120deg_48KP_mesh')
me_frustum_pano_s_std_test_120deg_48kp_mesh.from_pydata([(0.0, 0.0, 0.0), (-0.8478, -0.1766, -0.5), (-0.8022, -0.1857, -0.5674), (-0.737, -0.1919, -0.6481), (-0.6636, -0.1975, -0.7215), (-0.583, -0.2024, -0.7868), (-0.496, -0.2067, -0.8434), (-0.4035, -0.2101, -0.8905), (-0.3066, -0.2129, -0.9277), (-0.2063, -0.2149, -0.9546), (-0.1037, -0.216, -0.9709), (0.0, -0.2164, -0.9763), (0.1037, -0.216, -0.9709), (0.2063, -0.2149, -0.9546), (0.3066, -0.2129, -0.9277), (0.4035, -0.2101, -0.8905), (0.496, -0.2067, -0.8434), (0.583, -0.2024, -0.7868), (0.6636, -0.1975, -0.7215), (0.737, -0.1919, -0.6481), (0.8022, -0.1857, -0.5674), (0.8478, -0.1766, -0.5), (-0.8593, -0.1074, -0.5), (-0.8066, -0.112, -0.5804), (-0.7409, -0.1158, -0.6615), (-0.6671, -0.1191, -0.7353), (-0.5861, -0.1221, -0.801), (-0.4985, -0.1246, -0.8579), (-0.4056, -0.1267, -0.9052), (-0.3081, -0.1284, -0.9426), (-0.2073, -0.1296, -0.9697), (-0.1042, -0.1303, -0.986), (0.0, -0.1305, -0.9914), (0.1042, -0.1303, -0.986), (0.2073, -0.1296, -0.9697), (0.3081, -0.1284, -0.9426), (0.4056, -0.1267, -0.9052), (0.4985, -0.1246, -0.8579), (0.5861, -0.1221, -0.801), (0.6671, -0.1191, -0.7353), (0.7409, -0.1158, -0.6615), (0.8066, -0.112, -0.5804), (0.8593, -0.1074, -0.5), (-0.8653, -0.03605, -0.5), (-0.8087, -0.03744, -0.587), (-0.7429, -0.03869, -0.6683), (-0.6689, -0.03982, -0.7423), (-0.5876, -0.04081, -0.8081), (-0.4998, -0.04165, -0.8651), (-0.4066, -0.04235, -0.9126), (-0.3089, -0.04291, -0.9501), (-0.2078, -0.0433, -0.9772), (-0.1045, -0.04354, -0.9936), (0.0, -0.04362, -0.999), (0.1045, -0.04354, -0.9936), (0.2078, -0.0433, -0.9772), (0.3089, -0.04291, -0.9501), (0.4066, -0.04235, -0.9126), (0.4998, -0.04165, -0.8651), (0.5876, -0.04081, -0.8081), (0.6689, -0.03982, -0.7423), (0.7429, -0.03869, -0.6683), (0.8087, -0.03744, -0.587), (0.8653, -0.03605, -0.5), (-0.8653, 0.03605, -0.5), (-0.8087, 0.03744, -0.587), (-0.7429, 0.03869, -0.6683), (-0.6689, 0.03982, -0.7423), (-0.5876, 0.04081, -0.8081), (-0.4998, 0.04165, -0.8651), (-0.4066, 0.04235, -0.9126), (-0.3089, 0.04291, -0.9501), (-0.2078, 0.0433, -0.9772), (-0.1045, 0.04354, -0.9936), (0.0, 0.04362, -0.999), (0.1045, 0.04354, -0.9936), (0.2078, 0.0433, -0.9772), (0.3089, 0.04291, -0.9501), (0.4066, 0.04235, -0.9126), (0.4998, 0.04165, -0.8651), (0.5876, 0.04081, -0.8081), (0.6689, 0.03982, -0.7423), (0.7429, 0.03869, -0.6683), (0.8087, 0.03744, -0.587), (0.8653, 0.03605, -0.5), (-0.8593, 0.1074, -0.5), (-0.8066, 0.112, -0.5804), (-0.7409, 0.1158, -0.6615), (-0.6671, 0.1191, -0.7353), (-0.5861, 0.1221, -0.801), (-0.4985, 0.1246, -0.8579), (-0.4056, 0.1267, -0.9052), (-0.3081, 0.1284, -0.9426), (-0.2073, 0.1296, -0.9697), (-0.1042, 0.1303, -0.986), (0.0, 0.1305, -0.9914), (0.1042, 0.1303, -0.986), (0.2073, 0.1296, -0.9697), (0.3081, 0.1284, -0.9426), (0.4056, 0.1267, -0.9052), (0.4985, 0.1246, -0.8579), (0.5861, 0.1221, -0.801), (0.6671, 0.1191, -0.7353), (0.7409, 0.1158, -0.6615), (0.8066, 0.112, -0.5804), (0.8593, 0.1074, -0.5), (-0.8478, 0.1766, -0.5), (-0.8022, 0.1857, -0.5674), (-0.737, 0.1919, -0.6481), (-0.6636, 0.1975, -0.7215), (-0.583, 0.2024, -0.7868), (-0.496, 0.2067, -0.8434), (-0.4035, 0.2101, -0.8905), (-0.3066, 0.2129, -0.9277), (-0.2063, 0.2149, -0.9546), (-0.1037, 0.216, -0.9709), (0.0, 0.2164, -0.9763), (0.1037, 0.216, -0.9709), (0.2063, 0.2149, -0.9546), (0.3066, 0.2129, -0.9277), (0.4035, 0.2101, -0.8905), (0.496, 0.2067, -0.8434), (0.583, 0.2024, -0.7868), (0.6636, 0.1975, -0.7215), (0.737, 0.1919, -0.6481), (0.8022, 0.1857, -0.5674), (0.8478, 0.1766, -0.5)], [], [(1, 22, 23, 2), (2, 23, 24, 3), (3, 24, 25, 4), (4, 25, 26, 5), (5, 26, 27, 6), (6, 27, 28, 7), (7, 28, 29, 8), (8, 29, 30, 9), (9, 30, 31, 10), (10, 31, 32, 11), (11, 32, 33, 12), (12, 33, 34, 13), (13, 34, 35, 14), (14, 35, 36, 15), (15, 36, 37, 16), (16, 37, 38, 17), (17, 38, 39, 18), (18, 39, 40, 19), (19, 40, 41, 20), (20, 41, 42, 21), (22, 43, 44, 23), (23, 44, 45, 24), (24, 45, 46, 25), (25, 46, 47, 26), (26, 47, 48, 27), (27, 48, 49, 28), (28, 49, 50, 29), (29, 50, 51, 30), (30, 51, 52, 31), (31, 52, 53, 32), (32, 53, 54, 33), (33, 54, 55, 34), (34, 55, 56, 35), (35, 56, 57, 36), (36, 57, 58, 37), (37, 58, 59, 38), (38, 59, 60, 39), (39, 60, 61, 40), (40, 61, 62, 41), (41, 62, 63, 42), (43, 64, 65, 44), (44, 65, 66, 45), (45, 66, 67, 46), (46, 67, 68, 47), (47, 68, 69, 48), (48, 69, 70, 49), (49, 70, 71, 50), (50, 71, 72, 51), (51, 72, 73, 52), (52, 73, 74, 53), (53, 74, 75, 54), (54, 75, 76, 55), (55, 76, 77, 56), (56, 77, 78, 57), (57, 78, 79, 58), (58, 79, 80, 59), (59, 80, 81, 60), (60, 81, 82, 61), (61, 82, 83, 62), (62, 83, 84, 63), (64, 85, 86, 65), (65, 86, 87, 66), (66, 87, 88, 67), (67, 88, 89, 68), (68, 89, 90, 69), (69, 90, 91, 70), (70, 91, 92, 71), (71, 92, 93, 72), (72, 93, 94, 73), (73, 94, 95, 74), (74, 95, 96, 75), (75, 96, 97, 76), (76, 97, 98, 77), (77, 98, 99, 78), (78, 99, 100, 79), (79, 100, 101, 80), (80, 101, 102, 81), (81, 102, 103, 82), (82, 103, 104, 83), (83, 104, 105, 84), (85, 106, 107, 86), (86, 107, 108, 87), (87, 108, 109, 88), (88, 109, 110, 89), (89, 110, 111, 90), (90, 111, 112, 91), (91, 112, 113, 92), (92, 113, 114, 93), (93, 114, 115, 94), (94, 115, 116, 95), (95, 116, 117, 96), (96, 117, 118, 97), (97, 118, 119, 98), (98, 119, 120, 99), (99, 120, 121, 100), (100, 121, 122, 101), (101, 122, 123, 102), (102, 123, 124, 103), (103, 124, 125, 104), (104, 125, 126, 105), (0, 1, 2), (0, 2, 3), (0, 3, 4), (0, 4, 5), (0, 5, 6), (0, 6, 7), (0, 7, 8), (0, 8, 9), (0, 9, 10), (0, 10, 11), (0, 11, 12), (0, 12, 13), (0, 13, 14), (0, 14, 15), (0, 15, 16), (0, 16, 17), (0, 17, 18), (0, 18, 19), (0, 19, 20), (0, 20, 21), (0, 107, 106), (0, 108, 107), (0, 109, 108), (0, 110, 109), (0, 111, 110), (0, 112, 111), (0, 113, 112), (0, 114, 113), (0, 115, 114), (0, 116, 115), (0, 117, 116), (0, 118, 117), (0, 119, 118), (0, 120, 119), (0, 121, 120), (0, 122, 121), (0, 123, 122), (0, 124, 123), (0, 125, 124), (0, 126, 125), (0, 22, 1), (0, 43, 22), (0, 64, 43), (0, 85, 64), (0, 106, 85), (0, 21, 42), (0, 42, 63), (0, 63, 84), (0, 84, 105), (0, 105, 126)])
me_frustum_pano_s_std_test_120deg_48kp_mesh.polygons.foreach_set('use_smooth', [True] * 150)
me_frustum_pano_s_std_test_120deg_48kp_mesh.materials.append(mat_frustum_pano_s_std_test_120deg_48kp)
me_frustum_pano_s_std_test_120deg_48kp_mesh.use_remesh_fix_poles = True
me_frustum_pano_s_std_test_120deg_48kp_mesh.use_remesh_preserve_attributes = False
me_frustum_pano_s_std_test_120deg_48kp_mesh.update()
me_frustum_pano_l_std_test_120deg_48kp_mesh = bpy.data.meshes.new('Frustum.Pano.L.Std.Test_120deg_48KP_mesh')
me_frustum_pano_l_std_test_120deg_48kp_mesh.from_pydata([(0.0, 0.0, 0.0), (-847.8, -176.6, -500.0), (-802.2, -185.7, -567.4), (-737.0, -191.9, -648.1), (-663.6, -197.5, -721.5), (-583.0, -202.4, -786.8), (-496.0, -206.7, -843.4), (-403.5, -210.1, -890.5), (-306.6, -212.9, -927.7), (-206.3, -214.9, -954.6), (-103.7, -216.0, -970.9), (0.0, -216.4, -976.3), (103.7, -216.0, -970.9), (206.3, -214.9, -954.6), (306.6, -212.9, -927.7), (403.5, -210.1, -890.5), (496.0, -206.7, -843.4), (583.0, -202.4, -786.8), (663.6, -197.5, -721.5), (737.0, -191.9, -648.1), (802.2, -185.7, -567.4), (847.8, -176.6, -500.0), (-859.3, -107.4, -500.0), (-806.6, -112.0, -580.4), (-740.9, -115.8, -661.5), (-667.1, -119.1, -735.3), (-586.1, -122.1, -801.0), (-498.5, -124.6, -857.9), (-405.6, -126.7, -905.2), (-308.1, -128.4, -942.6), (-207.3, -129.6, -969.7), (-104.2, -130.3, -986.0), (0.0, -130.5, -991.4), (104.2, -130.3, -986.0), (207.3, -129.6, -969.7), (308.1, -128.4, -942.6), (405.6, -126.7, -905.2), (498.5, -124.6, -857.9), (586.1, -122.1, -801.0), (667.1, -119.1, -735.3), (740.9, -115.8, -661.5), (806.6, -112.0, -580.4), (859.3, -107.4, -500.0), (-865.3, -36.05, -500.0), (-808.7, -37.44, -587.0), (-742.9, -38.69, -668.3), (-668.9, -39.82, -742.3), (-587.6, -40.81, -808.1), (-499.8, -41.65, -865.1), (-406.6, -42.35, -912.6), (-308.9, -42.91, -950.1), (-207.8, -43.3, -977.2), (-104.5, -43.54, -993.6), (0.0, -43.62, -999.0), (104.5, -43.54, -993.6), (207.8, -43.3, -977.2), (308.9, -42.91, -950.1), (406.6, -42.35, -912.6), (499.8, -41.65, -865.1), (587.6, -40.81, -808.1), (668.9, -39.82, -742.3), (742.9, -38.69, -668.3), (808.7, -37.44, -587.0), (865.3, -36.05, -500.0), (-865.3, 36.05, -500.0), (-808.7, 37.44, -587.0), (-742.9, 38.69, -668.3), (-668.9, 39.82, -742.3), (-587.6, 40.81, -808.1), (-499.8, 41.65, -865.1), (-406.6, 42.35, -912.6), (-308.9, 42.91, -950.1), (-207.8, 43.3, -977.2), (-104.5, 43.54, -993.6), (0.0, 43.62, -999.0), (104.5, 43.54, -993.6), (207.8, 43.3, -977.2), (308.9, 42.91, -950.1), (406.6, 42.35, -912.6), (499.8, 41.65, -865.1), (587.6, 40.81, -808.1), (668.9, 39.82, -742.3), (742.9, 38.69, -668.3), (808.7, 37.44, -587.0), (865.3, 36.05, -500.0), (-859.3, 107.4, -500.0), (-806.6, 112.0, -580.4), (-740.9, 115.8, -661.5), (-667.1, 119.1, -735.3), (-586.1, 122.1, -801.0), (-498.5, 124.6, -857.9), (-405.6, 126.7, -905.2), (-308.1, 128.4, -942.6), (-207.3, 129.6, -969.7), (-104.2, 130.3, -986.0), (0.0, 130.5, -991.4), (104.2, 130.3, -986.0), (207.3, 129.6, -969.7), (308.1, 128.4, -942.6), (405.6, 126.7, -905.2), (498.5, 124.6, -857.9), (586.1, 122.1, -801.0), (667.1, 119.1, -735.3), (740.9, 115.8, -661.5), (806.6, 112.0, -580.4), (859.3, 107.4, -500.0), (-847.8, 176.6, -500.0), (-802.2, 185.7, -567.4), (-737.0, 191.9, -648.1), (-663.6, 197.5, -721.5), (-583.0, 202.4, -786.8), (-496.0, 206.7, -843.4), (-403.5, 210.1, -890.5), (-306.6, 212.9, -927.7), (-206.3, 214.9, -954.6), (-103.7, 216.0, -970.9), (0.0, 216.4, -976.3), (103.7, 216.0, -970.9), (206.3, 214.9, -954.6), (306.6, 212.9, -927.7), (403.5, 210.1, -890.5), (496.0, 206.7, -843.4), (583.0, 202.4, -786.8), (663.6, 197.5, -721.5), (737.0, 191.9, -648.1), (802.2, 185.7, -567.4), (847.8, 176.6, -500.0)], [], [(1, 22, 23, 2), (2, 23, 24, 3), (3, 24, 25, 4), (4, 25, 26, 5), (5, 26, 27, 6), (6, 27, 28, 7), (7, 28, 29, 8), (8, 29, 30, 9), (9, 30, 31, 10), (10, 31, 32, 11), (11, 32, 33, 12), (12, 33, 34, 13), (13, 34, 35, 14), (14, 35, 36, 15), (15, 36, 37, 16), (16, 37, 38, 17), (17, 38, 39, 18), (18, 39, 40, 19), (19, 40, 41, 20), (20, 41, 42, 21), (22, 43, 44, 23), (23, 44, 45, 24), (24, 45, 46, 25), (25, 46, 47, 26), (26, 47, 48, 27), (27, 48, 49, 28), (28, 49, 50, 29), (29, 50, 51, 30), (30, 51, 52, 31), (31, 52, 53, 32), (32, 53, 54, 33), (33, 54, 55, 34), (34, 55, 56, 35), (35, 56, 57, 36), (36, 57, 58, 37), (37, 58, 59, 38), (38, 59, 60, 39), (39, 60, 61, 40), (40, 61, 62, 41), (41, 62, 63, 42), (43, 64, 65, 44), (44, 65, 66, 45), (45, 66, 67, 46), (46, 67, 68, 47), (47, 68, 69, 48), (48, 69, 70, 49), (49, 70, 71, 50), (50, 71, 72, 51), (51, 72, 73, 52), (52, 73, 74, 53), (53, 74, 75, 54), (54, 75, 76, 55), (55, 76, 77, 56), (56, 77, 78, 57), (57, 78, 79, 58), (58, 79, 80, 59), (59, 80, 81, 60), (60, 81, 82, 61), (61, 82, 83, 62), (62, 83, 84, 63), (64, 85, 86, 65), (65, 86, 87, 66), (66, 87, 88, 67), (67, 88, 89, 68), (68, 89, 90, 69), (69, 90, 91, 70), (70, 91, 92, 71), (71, 92, 93, 72), (72, 93, 94, 73), (73, 94, 95, 74), (74, 95, 96, 75), (75, 96, 97, 76), (76, 97, 98, 77), (77, 98, 99, 78), (78, 99, 100, 79), (79, 100, 101, 80), (80, 101, 102, 81), (81, 102, 103, 82), (82, 103, 104, 83), (83, 104, 105, 84), (85, 106, 107, 86), (86, 107, 108, 87), (87, 108, 109, 88), (88, 109, 110, 89), (89, 110, 111, 90), (90, 111, 112, 91), (91, 112, 113, 92), (92, 113, 114, 93), (93, 114, 115, 94), (94, 115, 116, 95), (95, 116, 117, 96), (96, 117, 118, 97), (97, 118, 119, 98), (98, 119, 120, 99), (99, 120, 121, 100), (100, 121, 122, 101), (101, 122, 123, 102), (102, 123, 124, 103), (103, 124, 125, 104), (104, 125, 126, 105), (0, 1, 2), (0, 2, 3), (0, 3, 4), (0, 4, 5), (0, 5, 6), (0, 6, 7), (0, 7, 8), (0, 8, 9), (0, 9, 10), (0, 10, 11), (0, 11, 12), (0, 12, 13), (0, 13, 14), (0, 14, 15), (0, 15, 16), (0, 16, 17), (0, 17, 18), (0, 18, 19), (0, 19, 20), (0, 20, 21), (0, 107, 106), (0, 108, 107), (0, 109, 108), (0, 110, 109), (0, 111, 110), (0, 112, 111), (0, 113, 112), (0, 114, 113), (0, 115, 114), (0, 116, 115), (0, 117, 116), (0, 118, 117), (0, 119, 118), (0, 120, 119), (0, 121, 120), (0, 122, 121), (0, 123, 122), (0, 124, 123), (0, 125, 124), (0, 126, 125), (0, 22, 1), (0, 43, 22), (0, 64, 43), (0, 85, 64), (0, 106, 85), (0, 21, 42), (0, 42, 63), (0, 63, 84), (0, 84, 105), (0, 105, 126)])
me_frustum_pano_l_std_test_120deg_48kp_mesh.polygons.foreach_set('use_smooth', [True] * 150)
me_frustum_pano_l_std_test_120deg_48kp_mesh.materials.append(mat_frustum_pano_l_std_test_120deg_48kp)
me_frustum_pano_l_std_test_120deg_48kp_mesh.use_remesh_fix_poles = True
me_frustum_pano_l_std_test_120deg_48kp_mesh.use_remesh_preserve_attributes = False
me_frustum_pano_l_std_test_120deg_48kp_mesh.update()

# ---- objects
ob_cube = bpy.data.objects.new('Cube', me_cube)
ob_light = bpy.data.objects.new('Light', light_light)
ob_orig_cam = bpy.data.objects.new('Orig.Cam', None)
ob_cube_bg = bpy.data.objects.new('Cube.bg', me_cube_001)
ob_orig_cam_left = bpy.data.objects.new('Orig.Cam.Left', None)
ob_orig_cam_right = bpy.data.objects.new('Orig.Cam.Right', None)
ob_cameraset_000_frustum_pano_l_std_test_120deg_48kp_001 = bpy.data.objects.new('CameraSet.000:Frustum.Pano.L.Std.Test_120deg_48KP.001', me_frustum_pano_l_std_test_120deg_48kp_mesh_001)
ob_cameraset_000_frustum_pano_s_std_test_120deg_48kp_001 = bpy.data.objects.new('CameraSet.000:Frustum.Pano.S.Std.Test_120deg_48KP.001', me_frustum_pano_s_std_test_120deg_48kp_mesh_001)
ob_cameraset_000_frustum_pano_l_std_test_120deg_48kp = bpy.data.objects.new('CameraSet.000:Frustum.Pano.L.Std.Test_120deg_48KP', me_frustum_pano_l_std_test_120deg_48kp_mesh_002)
ob_cameraset_000_frustum_pano_s_std_test_120deg_48kp = bpy.data.objects.new('CameraSet.000:Frustum.Pano.S.Std.Test_120deg_48KP', me_frustum_pano_s_std_test_120deg_48kp_mesh_002)
ob_cam_pano_std_test_120deg_48kp = bpy.data.objects.new('Cam.Pano.Std.Test_120deg_48KP', cam_cam_pano_std_test_120deg_48kp)
ob_frustum_pano_s_std_test_120deg_48kp = bpy.data.objects.new('Frustum.Pano.S.Std.Test_120deg_48KP', me_frustum_pano_s_std_test_120deg_48kp_mesh)
ob_frustum_pano_l_std_test_120deg_48kp = bpy.data.objects.new('Frustum.Pano.L.Std.Test_120deg_48KP', me_frustum_pano_l_std_test_120deg_48kp_mesh)

# ---- transforms, parenting, visibility, modifiers, constraints
ob_cube.location = (0.0, 0.0, 0.0)
ob_cube.rotation_euler = (0.03491, 0.03491, 6.283)
ob_cube.lock_rotations_4d = False
ob_cube.empty_display_type = 'ARROWS'
ob_cube.lineart.crease_threshold = 0.0
ob_light.location = (4.076, 1.005, 5.904)
ob_light.rotation_euler = (0.6503, 0.05522, 1.866)
ob_light.lock_rotations_4d = False
ob_light.empty_display_type = 'ARROWS'
ob_light.color = (0.0, 0.0, 0.0, 0.0)
ob_light.lineart.crease_threshold = 0.0
ob_orig_cam.location = (5.602, -4.292, 1.923)
ob_orig_cam.rotation_euler = (-1.833, -3.142, -2.136)
ob_orig_cam.empty_display_type = 'ARROWS'
ob_orig_cam.lineart.crease_threshold = 0.0
ob_cube_bg.location = (0.0, 0.0, 0.0)
ob_cube_bg.scale = (10.0, 10.0, 10.0)
ob_cube_bg.lineart.crease_threshold = 0.0
ob_orig_cam_left.parent = ob_orig_cam
ob_orig_cam_left.location = (-0.5, 0.0, 0.0)
ob_orig_cam_left.empty_display_type = 'ARROWS'
ob_orig_cam_left.lineart.crease_threshold = 0.0
ob_orig_cam_right.parent = ob_orig_cam
ob_orig_cam_right.location = (0.5, 0.0, 0.0)
ob_orig_cam_right.empty_display_type = 'ARROWS'
ob_orig_cam_right.lineart.crease_threshold = 0.0
ob_cameraset_000_frustum_pano_l_std_test_120deg_48kp_001.parent = ob_orig_cam_left
ob_cameraset_000_frustum_pano_l_std_test_120deg_48kp_001.location = (0.0, 0.0, 0.0)
ob_cameraset_000_frustum_pano_l_std_test_120deg_48kp_001.hide_render = True
_m = ob_cameraset_000_frustum_pano_l_std_test_120deg_48kp_001.modifiers.new('Auto Smooth', 'NODES')
_m.node_group = ng_auto_smooth
_gi = [s.identifier for s in ng_auto_smooth.interface.items_tree if s.item_type == 'SOCKET' and s.in_out == 'INPUT']
_m[_gi[1]] = 0.5236  # Angle
ob_cameraset_000_frustum_pano_s_std_test_120deg_48kp_001.parent = ob_orig_cam_left
ob_cameraset_000_frustum_pano_s_std_test_120deg_48kp_001.location = (0.0, 0.0, 0.0)
ob_cameraset_000_frustum_pano_s_std_test_120deg_48kp_001.hide_render = True
_m = ob_cameraset_000_frustum_pano_s_std_test_120deg_48kp_001.modifiers.new('Auto Smooth', 'NODES')
_m.node_group = ng_auto_smooth
_gi = [s.identifier for s in ng_auto_smooth.interface.items_tree if s.item_type == 'SOCKET' and s.in_out == 'INPUT']
_m[_gi[1]] = 0.5236  # Angle
ob_cameraset_000_frustum_pano_l_std_test_120deg_48kp.parent = ob_orig_cam_right
ob_cameraset_000_frustum_pano_l_std_test_120deg_48kp.location = (0.0, 0.0, 0.0)
ob_cameraset_000_frustum_pano_l_std_test_120deg_48kp.hide_render = True
_m = ob_cameraset_000_frustum_pano_l_std_test_120deg_48kp.modifiers.new('Auto Smooth', 'NODES')
_m.node_group = ng_auto_smooth
_gi = [s.identifier for s in ng_auto_smooth.interface.items_tree if s.item_type == 'SOCKET' and s.in_out == 'INPUT']
_m[_gi[1]] = 0.5236  # Angle
ob_cameraset_000_frustum_pano_s_std_test_120deg_48kp.parent = ob_orig_cam_right
ob_cameraset_000_frustum_pano_s_std_test_120deg_48kp.location = (0.0, 0.0, 0.0)
ob_cameraset_000_frustum_pano_s_std_test_120deg_48kp.hide_render = True
_m = ob_cameraset_000_frustum_pano_s_std_test_120deg_48kp.modifiers.new('Auto Smooth', 'NODES')
_m.node_group = ng_auto_smooth
_gi = [s.identifier for s in ng_auto_smooth.interface.items_tree if s.item_type == 'SOCKET' and s.in_out == 'INPUT']
_m[_gi[1]] = 0.5236  # Angle
ob_cam_pano_std_test_120deg_48kp.parent = ob_orig_cam_left
ob_cam_pano_std_test_120deg_48kp.location = (0.0, 0.0, 0.0)
ob_frustum_pano_s_std_test_120deg_48kp.parent = ob_cam_pano_std_test_120deg_48kp
ob_frustum_pano_s_std_test_120deg_48kp.location = (0.0, 0.0, 0.0)
ob_frustum_pano_s_std_test_120deg_48kp.hide_render = True
_m = ob_frustum_pano_s_std_test_120deg_48kp.modifiers.new('Auto Smooth', 'NODES')
_m.node_group = ng_auto_smooth
_gi = [s.identifier for s in ng_auto_smooth.interface.items_tree if s.item_type == 'SOCKET' and s.in_out == 'INPUT']
_m[_gi[1]] = 0.5236  # Angle
ob_frustum_pano_l_std_test_120deg_48kp.parent = ob_cam_pano_std_test_120deg_48kp
ob_frustum_pano_l_std_test_120deg_48kp.location = (0.0, 0.0, 0.0)
ob_frustum_pano_l_std_test_120deg_48kp.hide_render = True
_m = ob_frustum_pano_l_std_test_120deg_48kp.modifiers.new('Auto Smooth', 'NODES')
_m.node_group = ng_auto_smooth
_gi = [s.identifier for s in ng_auto_smooth.interface.items_tree if s.item_type == 'SOCKET' and s.in_out == 'INPUT']
_m[_gi[1]] = 0.5236  # Angle

# ---- collection membership
col_collection.objects.link(ob_cube)
col_collection.objects.link(ob_light)
col_collection.objects.link(ob_orig_cam)
col_collection.objects.link(ob_cube_bg)
col_collection.objects.link(ob_orig_cam_left)
col_collection.objects.link(ob_orig_cam_right)
col_collection.objects.link(ob_cameraset_000_frustum_pano_l_std_test_120deg_48kp_001)
col_collection.objects.link(ob_cameraset_000_frustum_pano_s_std_test_120deg_48kp_001)
col_collection.objects.link(ob_cameraset_000_frustum_pano_l_std_test_120deg_48kp)
col_collection.objects.link(ob_cameraset_000_frustum_pano_s_std_test_120deg_48kp)
col_anycam.objects.link(ob_cam_pano_std_test_120deg_48kp)
col_anycam.objects.link(ob_frustum_pano_s_std_test_120deg_48kp)
col_anycam.objects.link(ob_frustum_pano_l_std_test_120deg_48kp)

# ---- scene / render settings (as saved in the file)
scene.camera = ob_cam_pano_std_test_120deg_48kp
scene.frame_start = 1; scene.frame_end = 1000000; scene.frame_set(1)
scene.render.engine = 'CYCLES'
scene.render.resolution_x = 480
scene.render.resolution_y = 480
scene.render.fps = 1000
scene.render.fps_base = 0.001
scene.render.use_border = True
scene.render.border_min_y = 0.3958
scene.render.border_max_y = 0.6042
scene.render.use_crop_to_border = True
scene.cycles.use_denoising = False
scene.cycles.samples = 128
scene.cycles.sampling_pattern = 'TABULATED_SOBOL'
scene.cycles.use_adaptive_sampling = False
scene.cycles.use_light_tree = False
scene.view_settings.view_transform = 'Raw'
bpy.context.view_layer.update()
